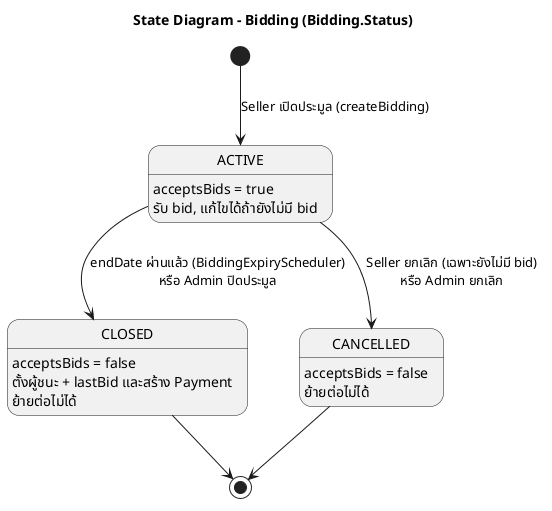

The diagram above was rendered by PlantUML. Its source (embedded in the PNG):
@startuml
title State Diagram - Bidding (Bidding.Status)
skinparam shadowing false

[*] --> ACTIVE : Seller เปิดประมูล (createBidding)

ACTIVE --> CLOSED : endDate ผ่านแล้ว (BiddingExpiryScheduler)\nหรือ Admin ปิดประมูล
ACTIVE --> CANCELLED : Seller ยกเลิก (เฉพาะยังไม่มี bid)\nหรือ Admin ยกเลิก

CLOSED --> [*]
CANCELLED --> [*]

ACTIVE : acceptsBids = true
ACTIVE : รับ bid, แก้ไขได้ถ้ายังไม่มี bid
CLOSED : acceptsBids = false
CLOSED : ตั้งผู้ชนะ + lastBid และสร้าง Payment
CLOSED : ย้ายต่อไม่ได้
CANCELLED : acceptsBids = false
CANCELLED : ย้ายต่อไม่ได้
@enduml